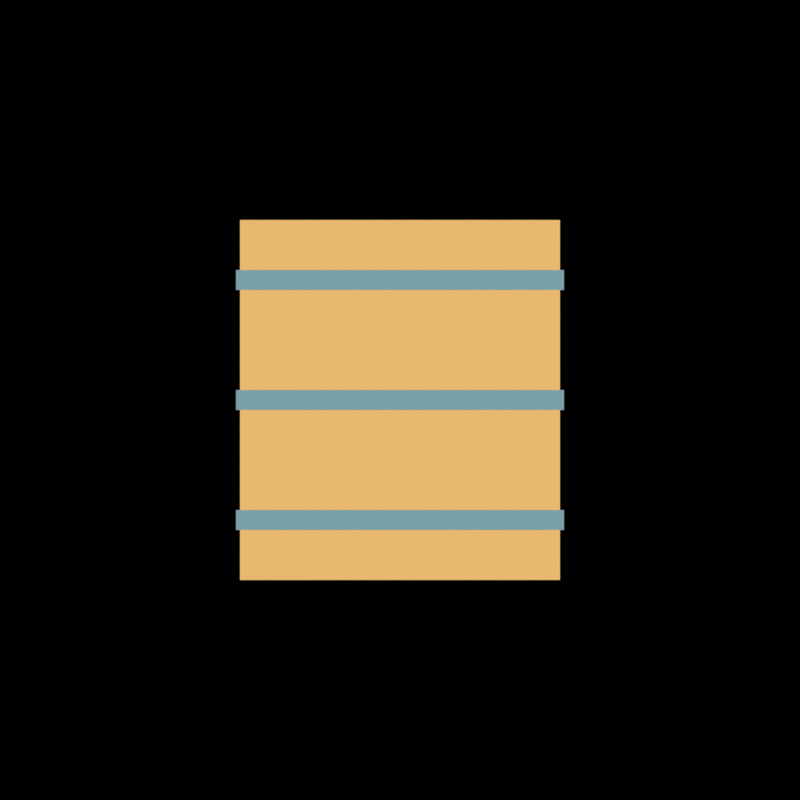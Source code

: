 # Source: tonneau_bois.blend  (saved by Blender 5.2.44; exported with 4.5.12 LTS)
import bpy
from mathutils import Matrix  # noqa: F401  (used for matrix-valued properties, if any)

bpy.ops.wm.read_factory_settings(use_empty=True)
scene = bpy.context.scene
scene.name = 'Scene'

# ---- materials (node trees are filled in below, after node groups)
mat_tonneau_bois = bpy.data.materials.new('tonneau_bois')
mat_tonneau_cercle = bpy.data.materials.new('tonneau_cercle')

# ---- material node trees
mat_tonneau_bois.use_nodes = True; mat_tonneau_bois.node_tree.nodes.clear()
_N = mat_tonneau_bois.node_tree.nodes; _L = mat_tonneau_bois.node_tree.links
n0 = _N.new('ShaderNodeOutputMaterial'); n0.name = 'Material Output'; n0.location = (0, 0)
n1 = _N.new('ShaderNodeBsdfPrincipled'); n1.name = 'Principled BSDF'; n1.location = (0, 0)
n1.inputs[0].default_value = (0.807, 0.4793, 0.162, 1.0)
n1.inputs[2].default_value = 0.8
n1.inputs[10].default_value = 0.005
n2 = _N.new('ShaderNodeShaderToRGB'); n2.name = 'Shader to RGB'; n2.location = (0, 0)
n3 = _N.new('ShaderNodeValToRGB'); n3.name = 'Color Ramp'; n3.location = (0, 0)
n3.color_ramp.interpolation = 'CONSTANT'
while len(n3.color_ramp.elements) > 1: n3.color_ramp.elements.remove(n3.color_ramp.elements[-1])
n3.color_ramp.elements[0].position = 0.0; n3.color_ramp.elements[0].color = (0.1441, 0.04231, 0.02315, 1.0)
_e = n3.color_ramp.elements.new(0.1); _e.color = (0.3231, 0.1022, 0.02315, 1.0)
_e = n3.color_ramp.elements.new(0.22); _e.color = (0.5271, 0.2159, 0.05127, 1.0)
_e = n3.color_ramp.elements.new(0.38); _e.color = (0.807, 0.4793, 0.162, 1.0)
n4 = _N.new('ShaderNodeEmission'); n4.name = 'Emission'; n4.location = (0, 0)
_L.new(n1.outputs[0], n2.inputs[0])
_L.new(n2.outputs[0], n3.inputs[0])
_L.new(n3.outputs[0], n4.inputs[0])
_L.new(n4.outputs[0], n0.inputs[0])
n0.is_active_output = True
mat_tonneau_cercle.use_nodes = True; mat_tonneau_cercle.node_tree.nodes.clear()
_N = mat_tonneau_cercle.node_tree.nodes; _L = mat_tonneau_cercle.node_tree.links
n0 = _N.new('ShaderNodeOutputMaterial'); n0.name = 'Material Output'; n0.location = (0, 0)
n1 = _N.new('ShaderNodeBsdfPrincipled'); n1.name = 'Principled BSDF'; n1.location = (0, 0)
n1.inputs[0].default_value = (0.1946, 0.3515, 0.3916, 1.0)
n1.inputs[10].default_value = 0.005
n2 = _N.new('ShaderNodeShaderToRGB'); n2.name = 'Shader to RGB'; n2.location = (0, 0)
n3 = _N.new('ShaderNodeValToRGB'); n3.name = 'Color Ramp'; n3.location = (0, 0)
n3.color_ramp.interpolation = 'CONSTANT'
while len(n3.color_ramp.elements) > 1: n3.color_ramp.elements.remove(n3.color_ramp.elements[-1])
n3.color_ramp.elements[0].position = 0.0; n3.color_ramp.elements[0].color = (0.01298, 0.02315, 0.05781, 1.0)
_e = n3.color_ramp.elements.new(0.1); _e.color = (0.02732, 0.06848, 0.1329, 1.0)
_e = n3.color_ramp.elements.new(0.22); _e.color = (0.06848, 0.162, 0.2462, 1.0)
_e = n3.color_ramp.elements.new(0.38); _e.color = (0.1946, 0.3515, 0.3916, 1.0)
n4 = _N.new('ShaderNodeEmission'); n4.name = 'Emission'; n4.location = (0, 0)
_L.new(n1.outputs[0], n2.inputs[0])
_L.new(n2.outputs[0], n3.inputs[0])
_L.new(n3.outputs[0], n4.inputs[0])
_L.new(n4.outputs[0], n0.inputs[0])
n0.is_active_output = True

# ---- cameras
cam_camera = bpy.data.cameras.new('Camera')
cam_camera.type = 'ORTHO'
cam_camera.ortho_scale = 2.0

# ---- lights
light_clef = bpy.data.lights.new('clef', 'SUN')
light_clef.color = (1.0, 0.93, 0.8)
light_clef.energy = 4.2
light_contre_jour = bpy.data.lights.new('contre_jour', 'SUN')
light_contre_jour.color = (0.6, 0.78, 1.0)
light_contre_jour.energy = 1.4

# ---- meshes
me_cylinder = bpy.data.meshes.new('Cylinder')
me_cylinder.from_pydata([(0.0, 0.4, -0.45), (0.0, 0.4, 0.45), (0.07804, 0.3923, -0.45), (0.07804, 0.3923, 0.45), (0.1531, 0.3696, -0.45), (0.1531, 0.3696, 0.45), (0.2222, 0.3326, -0.45), (0.2222, 0.3326, 0.45), (0.2828, 0.2828, -0.45), (0.2828, 0.2828, 0.45), (0.3326, 0.2222, -0.45), (0.3326, 0.2222, 0.45), (0.3696, 0.1531, -0.45), (0.3696, 0.1531, 0.45), (0.3923, 0.07804, -0.45), (0.3923, 0.07804, 0.45), (0.4, 0.0, -0.45), (0.4, 0.0, 0.45), (0.3923, -0.07804, -0.45), (0.3923, -0.07804, 0.45), (0.3696, -0.1531, -0.45), (0.3696, -0.1531, 0.45), (0.3326, -0.2222, -0.45), (0.3326, -0.2222, 0.45), (0.2828, -0.2828, -0.45), (0.2828, -0.2828, 0.45), (0.2222, -0.3326, -0.45), (0.2222, -0.3326, 0.45), (0.1531, -0.3696, -0.45), (0.1531, -0.3696, 0.45), (0.07804, -0.3923, -0.45), (0.07804, -0.3923, 0.45), (0.0, -0.4, -0.45), (0.0, -0.4, 0.45), (-0.07804, -0.3923, -0.45), (-0.07804, -0.3923, 0.45), (-0.1531, -0.3696, -0.45), (-0.1531, -0.3696, 0.45), (-0.2222, -0.3326, -0.45), (-0.2222, -0.3326, 0.45), (-0.2828, -0.2828, -0.45), (-0.2828, -0.2828, 0.45), (-0.3326, -0.2222, -0.45), (-0.3326, -0.2222, 0.45), (-0.3696, -0.1531, -0.45), (-0.3696, -0.1531, 0.45), (-0.3923, -0.07804, -0.45), (-0.3923, -0.07804, 0.45), (-0.4, 0.0, -0.45), (-0.4, 0.0, 0.45), (-0.3923, 0.07804, -0.45), (-0.3923, 0.07804, 0.45), (-0.3696, 0.1531, -0.45), (-0.3696, 0.1531, 0.45), (-0.3326, 0.2222, -0.45), (-0.3326, 0.2222, 0.45), (-0.2828, 0.2828, -0.45), (-0.2828, 0.2828, 0.45), (-0.2222, 0.3326, -0.45), (-0.2222, 0.3326, 0.45), (-0.1531, 0.3696, -0.45), (-0.1531, 0.3696, 0.45), (-0.07804, 0.3923, -0.45), (-0.07804, 0.3923, 0.45)], [], [(0, 1, 3, 2), (2, 3, 5, 4), (4, 5, 7, 6), (6, 7, 9, 8), (8, 9, 11, 10), (10, 11, 13, 12), (12, 13, 15, 14), (14, 15, 17, 16), (16, 17, 19, 18), (18, 19, 21, 20), (20, 21, 23, 22), (22, 23, 25, 24), (24, 25, 27, 26), (26, 27, 29, 28), (28, 29, 31, 30), (30, 31, 33, 32), (32, 33, 35, 34), (34, 35, 37, 36), (36, 37, 39, 38), (38, 39, 41, 40), (40, 41, 43, 42), (42, 43, 45, 44), (44, 45, 47, 46), (46, 47, 49, 48), (48, 49, 51, 50), (50, 51, 53, 52), (52, 53, 55, 54), (54, 55, 57, 56), (56, 57, 59, 58), (58, 59, 61, 60), (3, 1, 63, 61, 59, 57, 55, 53, 51, 49, 47, 45, 43, 41, 39, 37, 35, 33, 31, 29, 27, 25, 23, 21, 19, 17, 15, 13, 11, 9, 7, 5), (60, 61, 63, 62), (62, 63, 1, 0), (0, 2, 4, 6, 8, 10, 12, 14, 16, 18, 20, 22, 24, 26, 28, 30, 32, 34, 36, 38, 40, 42, 44, 46, 48, 50, 52, 54, 56, 58, 60, 62)])
_uv = me_cylinder.uv_layers.new(name='UVMap')
_uv.uv.foreach_set('vector', [1.0, 0.5, 1.0, 1.0, 0.9688, 1.0, 0.9688, 0.5, 0.9688, 0.5, 0.9688, 1.0, 0.9375, 1.0, 0.9375, 0.5, 0.9375, 0.5, 0.9375, 1.0, 0.9062, 1.0, 0.9062, 0.5, 0.9062, 0.5, 0.9062, 1.0, 0.875, 1.0, 0.875, 0.5, 0.875, 0.5, 0.875, 1.0, 0.8438, 1.0, 0.8438, 0.5, 0.8438, 0.5, 0.8438, 1.0, 0.8125, 1.0, 0.8125, 0.5, 0.8125, 0.5, 0.8125, 1.0, 0.7812, 1.0, 0.7812, 0.5, 0.7812, 0.5, 0.7812, 1.0, 0.75, 1.0, 0.75, 0.5, 0.75, 0.5, 0.75, 1.0, 0.7188, 1.0, 0.7188, 0.5, 0.7188, 0.5, 0.7188, 1.0, 0.6875, 1.0, 0.6875, 0.5, 0.6875, 0.5, 0.6875, 1.0, 0.6562, 1.0, 0.6562, 0.5, 0.6562, 0.5, 0.6562, 1.0, 0.625, 1.0, 0.625, 0.5, 0.625, 0.5, 0.625, 1.0, 0.5938, 1.0, 0.5938, 0.5, 0.5938, 0.5, 0.5938, 1.0, 0.5625, 1.0, 0.5625, 0.5, 0.5625, 0.5, 0.5625, 1.0, 0.5312, 1.0, 0.5312, 0.5, 0.5312, 0.5, 0.5312, 1.0, 0.5, 1.0, 0.5, 0.5, 0.5, 0.5, 0.5, 1.0, 0.4688, 1.0, 0.4688, 0.5, 0.4688, 0.5, 0.4688, 1.0, 0.4375, 1.0, 0.4375, 0.5, 0.4375, 0.5, 0.4375, 1.0, 0.4062, 1.0, 0.4062, 0.5, 0.4062, 0.5, 0.4062, 1.0, 0.375, 1.0, 0.375, 0.5, 0.375, 0.5, 0.375, 1.0, 0.3438, 1.0, 0.3438, 0.5, 0.3438, 0.5, 0.3438, 1.0, 0.3125, 1.0, 0.3125, 0.5, 0.3125, 0.5, 0.3125, 1.0, 0.2812, 1.0, 0.2812, 0.5, 0.2812, 0.5, 0.2812, 1.0, 0.25, 1.0, 0.25, 0.5, 0.25, 0.5, 0.25, 1.0, 0.2188, 1.0, 0.2188, 0.5, 0.2188, 0.5, 0.2188, 1.0, 0.1875, 1.0, 0.1875, 0.5, 0.1875, 0.5, 0.1875, 1.0, 0.1562, 1.0, 0.1562, 0.5, 0.1562, 0.5, 0.1562, 1.0, 0.125, 1.0, 0.125, 0.5, 0.125, 0.5, 0.125, 1.0, 0.09375, 1.0, 0.09375, 0.5, 0.09375, 0.5, 0.09375, 1.0, 0.0625, 1.0, 0.0625, 0.5, 0.2968, 0.4854, 0.25, 0.49, 0.2032, 0.4854, 0.1582, 0.4717, 0.1167, 0.4496, 0.08029, 0.4197, 0.05045, 0.3833, 0.02827, 0.3418, 0.01461, 0.2968, 0.01, 0.25, 0.01461, 0.2032, 0.02827, 0.1582, 0.05045, 0.1167, 0.08029, 0.08029, 0.1167, 0.05045, 0.1582, 0.02827, 0.2032, 0.01461, 0.25, 0.01, 0.2968, 0.01461, 0.3418, 0.02827, 0.3833, 0.05045, 0.4197, 0.08029, 0.4496, 0.1167, 0.4717, 0.1582, 0.4854, 0.2032, 0.49, 0.25, 0.4854, 0.2968, 0.4717, 0.3418, 0.4496, 0.3833, 0.4197, 0.4197, 0.3833, 0.4496, 0.3418, 0.4717, 0.0625, 0.5, 0.0625, 1.0, 0.03125, 1.0, 0.03125, 0.5, 0.03125, 0.5, 0.03125, 1.0, 0.0, 1.0, 0.0, 0.5, 0.75, 0.49, 0.7968, 0.4854, 0.8418, 0.4717, 0.8833, 0.4496, 0.9197, 0.4197, 0.9496, 0.3833, 0.9717, 0.3418, 0.9854, 0.2968, 0.99, 0.25, 0.9854, 0.2032, 0.9717, 0.1582, 0.9496, 0.1167, 0.9197, 0.08029, 0.8833, 0.05045, 0.8418, 0.02827, 0.7968, 0.01461, 0.75, 0.01, 0.7032, 0.01461, 0.6582, 0.02827, 0.6167, 0.05045, 0.5803, 0.08029, 0.5504, 0.1167, 0.5283, 0.1582, 0.5146, 0.2032, 0.51, 0.25, 0.5146, 0.2968, 0.5283, 0.3418, 0.5504, 0.3833, 0.5803, 0.4197, 0.6167, 0.4496, 0.6582, 0.4717, 0.7032, 0.4854])
me_cylinder.materials.append(mat_tonneau_bois)
me_cylinder.update()
me_cylinder_001 = bpy.data.meshes.new('Cylinder.001')
me_cylinder_001.from_pydata([(0.0, 0.41, -0.025), (0.0, 0.41, 0.025), (0.07999, 0.4021, -0.025), (0.07999, 0.4021, 0.025), (0.1569, 0.3788, -0.025), (0.1569, 0.3788, 0.025), (0.2278, 0.3409, -0.025), (0.2278, 0.3409, 0.025), (0.2899, 0.2899, -0.025), (0.2899, 0.2899, 0.025), (0.3409, 0.2278, -0.025), (0.3409, 0.2278, 0.025), (0.3788, 0.1569, -0.025), (0.3788, 0.1569, 0.025), (0.4021, 0.07999, -0.025), (0.4021, 0.07999, 0.025), (0.41, 0.0, -0.025), (0.41, 0.0, 0.025), (0.4021, -0.07999, -0.025), (0.4021, -0.07999, 0.025), (0.3788, -0.1569, -0.025), (0.3788, -0.1569, 0.025), (0.3409, -0.2278, -0.025), (0.3409, -0.2278, 0.025), (0.2899, -0.2899, -0.025), (0.2899, -0.2899, 0.025), (0.2278, -0.3409, -0.025), (0.2278, -0.3409, 0.025), (0.1569, -0.3788, -0.025), (0.1569, -0.3788, 0.025), (0.07999, -0.4021, -0.025), (0.07999, -0.4021, 0.025), (0.0, -0.41, -0.025), (0.0, -0.41, 0.025), (-0.07999, -0.4021, -0.025), (-0.07999, -0.4021, 0.025), (-0.1569, -0.3788, -0.025), (-0.1569, -0.3788, 0.025), (-0.2278, -0.3409, -0.025), (-0.2278, -0.3409, 0.025), (-0.2899, -0.2899, -0.025), (-0.2899, -0.2899, 0.025), (-0.3409, -0.2278, -0.025), (-0.3409, -0.2278, 0.025), (-0.3788, -0.1569, -0.025), (-0.3788, -0.1569, 0.025), (-0.4021, -0.07999, -0.025), (-0.4021, -0.07999, 0.025), (-0.41, 0.0, -0.025), (-0.41, 0.0, 0.025), (-0.4021, 0.07999, -0.025), (-0.4021, 0.07999, 0.025), (-0.3788, 0.1569, -0.025), (-0.3788, 0.1569, 0.025), (-0.3409, 0.2278, -0.025), (-0.3409, 0.2278, 0.025), (-0.2899, 0.2899, -0.025), (-0.2899, 0.2899, 0.025), (-0.2278, 0.3409, -0.025), (-0.2278, 0.3409, 0.025), (-0.1569, 0.3788, -0.025), (-0.1569, 0.3788, 0.025), (-0.07999, 0.4021, -0.025), (-0.07999, 0.4021, 0.025)], [], [(0, 1, 3, 2), (2, 3, 5, 4), (4, 5, 7, 6), (6, 7, 9, 8), (8, 9, 11, 10), (10, 11, 13, 12), (12, 13, 15, 14), (14, 15, 17, 16), (16, 17, 19, 18), (18, 19, 21, 20), (20, 21, 23, 22), (22, 23, 25, 24), (24, 25, 27, 26), (26, 27, 29, 28), (28, 29, 31, 30), (30, 31, 33, 32), (32, 33, 35, 34), (34, 35, 37, 36), (36, 37, 39, 38), (38, 39, 41, 40), (40, 41, 43, 42), (42, 43, 45, 44), (44, 45, 47, 46), (46, 47, 49, 48), (48, 49, 51, 50), (50, 51, 53, 52), (52, 53, 55, 54), (54, 55, 57, 56), (56, 57, 59, 58), (58, 59, 61, 60), (3, 1, 63, 61, 59, 57, 55, 53, 51, 49, 47, 45, 43, 41, 39, 37, 35, 33, 31, 29, 27, 25, 23, 21, 19, 17, 15, 13, 11, 9, 7, 5), (60, 61, 63, 62), (62, 63, 1, 0), (0, 2, 4, 6, 8, 10, 12, 14, 16, 18, 20, 22, 24, 26, 28, 30, 32, 34, 36, 38, 40, 42, 44, 46, 48, 50, 52, 54, 56, 58, 60, 62)])
_uv = me_cylinder_001.uv_layers.new(name='UVMap')
_uv.uv.foreach_set('vector', [1.0, 0.5, 1.0, 1.0, 0.9688, 1.0, 0.9688, 0.5, 0.9688, 0.5, 0.9688, 1.0, 0.9375, 1.0, 0.9375, 0.5, 0.9375, 0.5, 0.9375, 1.0, 0.9062, 1.0, 0.9062, 0.5, 0.9062, 0.5, 0.9062, 1.0, 0.875, 1.0, 0.875, 0.5, 0.875, 0.5, 0.875, 1.0, 0.8438, 1.0, 0.8438, 0.5, 0.8438, 0.5, 0.8438, 1.0, 0.8125, 1.0, 0.8125, 0.5, 0.8125, 0.5, 0.8125, 1.0, 0.7812, 1.0, 0.7812, 0.5, 0.7812, 0.5, 0.7812, 1.0, 0.75, 1.0, 0.75, 0.5, 0.75, 0.5, 0.75, 1.0, 0.7188, 1.0, 0.7188, 0.5, 0.7188, 0.5, 0.7188, 1.0, 0.6875, 1.0, 0.6875, 0.5, 0.6875, 0.5, 0.6875, 1.0, 0.6562, 1.0, 0.6562, 0.5, 0.6562, 0.5, 0.6562, 1.0, 0.625, 1.0, 0.625, 0.5, 0.625, 0.5, 0.625, 1.0, 0.5938, 1.0, 0.5938, 0.5, 0.5938, 0.5, 0.5938, 1.0, 0.5625, 1.0, 0.5625, 0.5, 0.5625, 0.5, 0.5625, 1.0, 0.5312, 1.0, 0.5312, 0.5, 0.5312, 0.5, 0.5312, 1.0, 0.5, 1.0, 0.5, 0.5, 0.5, 0.5, 0.5, 1.0, 0.4688, 1.0, 0.4688, 0.5, 0.4688, 0.5, 0.4688, 1.0, 0.4375, 1.0, 0.4375, 0.5, 0.4375, 0.5, 0.4375, 1.0, 0.4062, 1.0, 0.4062, 0.5, 0.4062, 0.5, 0.4062, 1.0, 0.375, 1.0, 0.375, 0.5, 0.375, 0.5, 0.375, 1.0, 0.3438, 1.0, 0.3438, 0.5, 0.3438, 0.5, 0.3438, 1.0, 0.3125, 1.0, 0.3125, 0.5, 0.3125, 0.5, 0.3125, 1.0, 0.2812, 1.0, 0.2812, 0.5, 0.2812, 0.5, 0.2812, 1.0, 0.25, 1.0, 0.25, 0.5, 0.25, 0.5, 0.25, 1.0, 0.2188, 1.0, 0.2188, 0.5, 0.2188, 0.5, 0.2188, 1.0, 0.1875, 1.0, 0.1875, 0.5, 0.1875, 0.5, 0.1875, 1.0, 0.1562, 1.0, 0.1562, 0.5, 0.1562, 0.5, 0.1562, 1.0, 0.125, 1.0, 0.125, 0.5, 0.125, 0.5, 0.125, 1.0, 0.09375, 1.0, 0.09375, 0.5, 0.09375, 0.5, 0.09375, 1.0, 0.0625, 1.0, 0.0625, 0.5, 0.2968, 0.4854, 0.25, 0.49, 0.2032, 0.4854, 0.1582, 0.4717, 0.1167, 0.4496, 0.08029, 0.4197, 0.05045, 0.3833, 0.02827, 0.3418, 0.01461, 0.2968, 0.01, 0.25, 0.01461, 0.2032, 0.02827, 0.1582, 0.05045, 0.1167, 0.08029, 0.08029, 0.1167, 0.05045, 0.1582, 0.02827, 0.2032, 0.01461, 0.25, 0.01, 0.2968, 0.01461, 0.3418, 0.02827, 0.3833, 0.05045, 0.4197, 0.08029, 0.4496, 0.1167, 0.4717, 0.1582, 0.4854, 0.2032, 0.49, 0.25, 0.4854, 0.2968, 0.4717, 0.3418, 0.4496, 0.3833, 0.4197, 0.4197, 0.3833, 0.4496, 0.3418, 0.4717, 0.0625, 0.5, 0.0625, 1.0, 0.03125, 1.0, 0.03125, 0.5, 0.03125, 0.5, 0.03125, 1.0, 0.0, 1.0, 0.0, 0.5, 0.75, 0.49, 0.7968, 0.4854, 0.8418, 0.4717, 0.8833, 0.4496, 0.9197, 0.4197, 0.9496, 0.3833, 0.9717, 0.3418, 0.9854, 0.2968, 0.99, 0.25, 0.9854, 0.2032, 0.9717, 0.1582, 0.9496, 0.1167, 0.9197, 0.08029, 0.8833, 0.05045, 0.8418, 0.02827, 0.7968, 0.01461, 0.75, 0.01, 0.7032, 0.01461, 0.6582, 0.02827, 0.6167, 0.05045, 0.5803, 0.08029, 0.5504, 0.1167, 0.5283, 0.1582, 0.5146, 0.2032, 0.51, 0.25, 0.5146, 0.2968, 0.5283, 0.3418, 0.5504, 0.3833, 0.5803, 0.4197, 0.6167, 0.4496, 0.6582, 0.4717, 0.7032, 0.4854])
me_cylinder_001.materials.append(mat_tonneau_cercle)
me_cylinder_001.update()
me_cylinder_002 = bpy.data.meshes.new('Cylinder.002')
me_cylinder_002.from_pydata([(0.0, 0.41, -0.025), (0.0, 0.41, 0.025), (0.07999, 0.4021, -0.025), (0.07999, 0.4021, 0.025), (0.1569, 0.3788, -0.025), (0.1569, 0.3788, 0.025), (0.2278, 0.3409, -0.025), (0.2278, 0.3409, 0.025), (0.2899, 0.2899, -0.025), (0.2899, 0.2899, 0.025), (0.3409, 0.2278, -0.025), (0.3409, 0.2278, 0.025), (0.3788, 0.1569, -0.025), (0.3788, 0.1569, 0.025), (0.4021, 0.07999, -0.025), (0.4021, 0.07999, 0.025), (0.41, 0.0, -0.025), (0.41, 0.0, 0.025), (0.4021, -0.07999, -0.025), (0.4021, -0.07999, 0.025), (0.3788, -0.1569, -0.025), (0.3788, -0.1569, 0.025), (0.3409, -0.2278, -0.025), (0.3409, -0.2278, 0.025), (0.2899, -0.2899, -0.025), (0.2899, -0.2899, 0.025), (0.2278, -0.3409, -0.025), (0.2278, -0.3409, 0.025), (0.1569, -0.3788, -0.025), (0.1569, -0.3788, 0.025), (0.07999, -0.4021, -0.025), (0.07999, -0.4021, 0.025), (0.0, -0.41, -0.025), (0.0, -0.41, 0.025), (-0.07999, -0.4021, -0.025), (-0.07999, -0.4021, 0.025), (-0.1569, -0.3788, -0.025), (-0.1569, -0.3788, 0.025), (-0.2278, -0.3409, -0.025), (-0.2278, -0.3409, 0.025), (-0.2899, -0.2899, -0.025), (-0.2899, -0.2899, 0.025), (-0.3409, -0.2278, -0.025), (-0.3409, -0.2278, 0.025), (-0.3788, -0.1569, -0.025), (-0.3788, -0.1569, 0.025), (-0.4021, -0.07999, -0.025), (-0.4021, -0.07999, 0.025), (-0.41, 0.0, -0.025), (-0.41, 0.0, 0.025), (-0.4021, 0.07999, -0.025), (-0.4021, 0.07999, 0.025), (-0.3788, 0.1569, -0.025), (-0.3788, 0.1569, 0.025), (-0.3409, 0.2278, -0.025), (-0.3409, 0.2278, 0.025), (-0.2899, 0.2899, -0.025), (-0.2899, 0.2899, 0.025), (-0.2278, 0.3409, -0.025), (-0.2278, 0.3409, 0.025), (-0.1569, 0.3788, -0.025), (-0.1569, 0.3788, 0.025), (-0.07999, 0.4021, -0.025), (-0.07999, 0.4021, 0.025)], [], [(0, 1, 3, 2), (2, 3, 5, 4), (4, 5, 7, 6), (6, 7, 9, 8), (8, 9, 11, 10), (10, 11, 13, 12), (12, 13, 15, 14), (14, 15, 17, 16), (16, 17, 19, 18), (18, 19, 21, 20), (20, 21, 23, 22), (22, 23, 25, 24), (24, 25, 27, 26), (26, 27, 29, 28), (28, 29, 31, 30), (30, 31, 33, 32), (32, 33, 35, 34), (34, 35, 37, 36), (36, 37, 39, 38), (38, 39, 41, 40), (40, 41, 43, 42), (42, 43, 45, 44), (44, 45, 47, 46), (46, 47, 49, 48), (48, 49, 51, 50), (50, 51, 53, 52), (52, 53, 55, 54), (54, 55, 57, 56), (56, 57, 59, 58), (58, 59, 61, 60), (3, 1, 63, 61, 59, 57, 55, 53, 51, 49, 47, 45, 43, 41, 39, 37, 35, 33, 31, 29, 27, 25, 23, 21, 19, 17, 15, 13, 11, 9, 7, 5), (60, 61, 63, 62), (62, 63, 1, 0), (0, 2, 4, 6, 8, 10, 12, 14, 16, 18, 20, 22, 24, 26, 28, 30, 32, 34, 36, 38, 40, 42, 44, 46, 48, 50, 52, 54, 56, 58, 60, 62)])
_uv = me_cylinder_002.uv_layers.new(name='UVMap')
_uv.uv.foreach_set('vector', [1.0, 0.5, 1.0, 1.0, 0.9688, 1.0, 0.9688, 0.5, 0.9688, 0.5, 0.9688, 1.0, 0.9375, 1.0, 0.9375, 0.5, 0.9375, 0.5, 0.9375, 1.0, 0.9062, 1.0, 0.9062, 0.5, 0.9062, 0.5, 0.9062, 1.0, 0.875, 1.0, 0.875, 0.5, 0.875, 0.5, 0.875, 1.0, 0.8438, 1.0, 0.8438, 0.5, 0.8438, 0.5, 0.8438, 1.0, 0.8125, 1.0, 0.8125, 0.5, 0.8125, 0.5, 0.8125, 1.0, 0.7812, 1.0, 0.7812, 0.5, 0.7812, 0.5, 0.7812, 1.0, 0.75, 1.0, 0.75, 0.5, 0.75, 0.5, 0.75, 1.0, 0.7188, 1.0, 0.7188, 0.5, 0.7188, 0.5, 0.7188, 1.0, 0.6875, 1.0, 0.6875, 0.5, 0.6875, 0.5, 0.6875, 1.0, 0.6562, 1.0, 0.6562, 0.5, 0.6562, 0.5, 0.6562, 1.0, 0.625, 1.0, 0.625, 0.5, 0.625, 0.5, 0.625, 1.0, 0.5938, 1.0, 0.5938, 0.5, 0.5938, 0.5, 0.5938, 1.0, 0.5625, 1.0, 0.5625, 0.5, 0.5625, 0.5, 0.5625, 1.0, 0.5312, 1.0, 0.5312, 0.5, 0.5312, 0.5, 0.5312, 1.0, 0.5, 1.0, 0.5, 0.5, 0.5, 0.5, 0.5, 1.0, 0.4688, 1.0, 0.4688, 0.5, 0.4688, 0.5, 0.4688, 1.0, 0.4375, 1.0, 0.4375, 0.5, 0.4375, 0.5, 0.4375, 1.0, 0.4062, 1.0, 0.4062, 0.5, 0.4062, 0.5, 0.4062, 1.0, 0.375, 1.0, 0.375, 0.5, 0.375, 0.5, 0.375, 1.0, 0.3438, 1.0, 0.3438, 0.5, 0.3438, 0.5, 0.3438, 1.0, 0.3125, 1.0, 0.3125, 0.5, 0.3125, 0.5, 0.3125, 1.0, 0.2812, 1.0, 0.2812, 0.5, 0.2812, 0.5, 0.2812, 1.0, 0.25, 1.0, 0.25, 0.5, 0.25, 0.5, 0.25, 1.0, 0.2188, 1.0, 0.2188, 0.5, 0.2188, 0.5, 0.2188, 1.0, 0.1875, 1.0, 0.1875, 0.5, 0.1875, 0.5, 0.1875, 1.0, 0.1562, 1.0, 0.1562, 0.5, 0.1562, 0.5, 0.1562, 1.0, 0.125, 1.0, 0.125, 0.5, 0.125, 0.5, 0.125, 1.0, 0.09375, 1.0, 0.09375, 0.5, 0.09375, 0.5, 0.09375, 1.0, 0.0625, 1.0, 0.0625, 0.5, 0.2968, 0.4854, 0.25, 0.49, 0.2032, 0.4854, 0.1582, 0.4717, 0.1167, 0.4496, 0.08029, 0.4197, 0.05045, 0.3833, 0.02827, 0.3418, 0.01461, 0.2968, 0.01, 0.25, 0.01461, 0.2032, 0.02827, 0.1582, 0.05045, 0.1167, 0.08029, 0.08029, 0.1167, 0.05045, 0.1582, 0.02827, 0.2032, 0.01461, 0.25, 0.01, 0.2968, 0.01461, 0.3418, 0.02827, 0.3833, 0.05045, 0.4197, 0.08029, 0.4496, 0.1167, 0.4717, 0.1582, 0.4854, 0.2032, 0.49, 0.25, 0.4854, 0.2968, 0.4717, 0.3418, 0.4496, 0.3833, 0.4197, 0.4197, 0.3833, 0.4496, 0.3418, 0.4717, 0.0625, 0.5, 0.0625, 1.0, 0.03125, 1.0, 0.03125, 0.5, 0.03125, 0.5, 0.03125, 1.0, 0.0, 1.0, 0.0, 0.5, 0.75, 0.49, 0.7968, 0.4854, 0.8418, 0.4717, 0.8833, 0.4496, 0.9197, 0.4197, 0.9496, 0.3833, 0.9717, 0.3418, 0.9854, 0.2968, 0.99, 0.25, 0.9854, 0.2032, 0.9717, 0.1582, 0.9496, 0.1167, 0.9197, 0.08029, 0.8833, 0.05045, 0.8418, 0.02827, 0.7968, 0.01461, 0.75, 0.01, 0.7032, 0.01461, 0.6582, 0.02827, 0.6167, 0.05045, 0.5803, 0.08029, 0.5504, 0.1167, 0.5283, 0.1582, 0.5146, 0.2032, 0.51, 0.25, 0.5146, 0.2968, 0.5283, 0.3418, 0.5504, 0.3833, 0.5803, 0.4197, 0.6167, 0.4496, 0.6582, 0.4717, 0.7032, 0.4854])
me_cylinder_002.materials.append(mat_tonneau_cercle)
me_cylinder_002.update()
me_cylinder_003 = bpy.data.meshes.new('Cylinder.003')
me_cylinder_003.from_pydata([(0.0, 0.41, -0.025), (0.0, 0.41, 0.025), (0.07999, 0.4021, -0.025), (0.07999, 0.4021, 0.025), (0.1569, 0.3788, -0.025), (0.1569, 0.3788, 0.025), (0.2278, 0.3409, -0.025), (0.2278, 0.3409, 0.025), (0.2899, 0.2899, -0.025), (0.2899, 0.2899, 0.025), (0.3409, 0.2278, -0.025), (0.3409, 0.2278, 0.025), (0.3788, 0.1569, -0.025), (0.3788, 0.1569, 0.025), (0.4021, 0.07999, -0.025), (0.4021, 0.07999, 0.025), (0.41, 0.0, -0.025), (0.41, 0.0, 0.025), (0.4021, -0.07999, -0.025), (0.4021, -0.07999, 0.025), (0.3788, -0.1569, -0.025), (0.3788, -0.1569, 0.025), (0.3409, -0.2278, -0.025), (0.3409, -0.2278, 0.025), (0.2899, -0.2899, -0.025), (0.2899, -0.2899, 0.025), (0.2278, -0.3409, -0.025), (0.2278, -0.3409, 0.025), (0.1569, -0.3788, -0.025), (0.1569, -0.3788, 0.025), (0.07999, -0.4021, -0.025), (0.07999, -0.4021, 0.025), (0.0, -0.41, -0.025), (0.0, -0.41, 0.025), (-0.07999, -0.4021, -0.025), (-0.07999, -0.4021, 0.025), (-0.1569, -0.3788, -0.025), (-0.1569, -0.3788, 0.025), (-0.2278, -0.3409, -0.025), (-0.2278, -0.3409, 0.025), (-0.2899, -0.2899, -0.025), (-0.2899, -0.2899, 0.025), (-0.3409, -0.2278, -0.025), (-0.3409, -0.2278, 0.025), (-0.3788, -0.1569, -0.025), (-0.3788, -0.1569, 0.025), (-0.4021, -0.07999, -0.025), (-0.4021, -0.07999, 0.025), (-0.41, 0.0, -0.025), (-0.41, 0.0, 0.025), (-0.4021, 0.07999, -0.025), (-0.4021, 0.07999, 0.025), (-0.3788, 0.1569, -0.025), (-0.3788, 0.1569, 0.025), (-0.3409, 0.2278, -0.025), (-0.3409, 0.2278, 0.025), (-0.2899, 0.2899, -0.025), (-0.2899, 0.2899, 0.025), (-0.2278, 0.3409, -0.025), (-0.2278, 0.3409, 0.025), (-0.1569, 0.3788, -0.025), (-0.1569, 0.3788, 0.025), (-0.07999, 0.4021, -0.025), (-0.07999, 0.4021, 0.025)], [], [(0, 1, 3, 2), (2, 3, 5, 4), (4, 5, 7, 6), (6, 7, 9, 8), (8, 9, 11, 10), (10, 11, 13, 12), (12, 13, 15, 14), (14, 15, 17, 16), (16, 17, 19, 18), (18, 19, 21, 20), (20, 21, 23, 22), (22, 23, 25, 24), (24, 25, 27, 26), (26, 27, 29, 28), (28, 29, 31, 30), (30, 31, 33, 32), (32, 33, 35, 34), (34, 35, 37, 36), (36, 37, 39, 38), (38, 39, 41, 40), (40, 41, 43, 42), (42, 43, 45, 44), (44, 45, 47, 46), (46, 47, 49, 48), (48, 49, 51, 50), (50, 51, 53, 52), (52, 53, 55, 54), (54, 55, 57, 56), (56, 57, 59, 58), (58, 59, 61, 60), (3, 1, 63, 61, 59, 57, 55, 53, 51, 49, 47, 45, 43, 41, 39, 37, 35, 33, 31, 29, 27, 25, 23, 21, 19, 17, 15, 13, 11, 9, 7, 5), (60, 61, 63, 62), (62, 63, 1, 0), (0, 2, 4, 6, 8, 10, 12, 14, 16, 18, 20, 22, 24, 26, 28, 30, 32, 34, 36, 38, 40, 42, 44, 46, 48, 50, 52, 54, 56, 58, 60, 62)])
_uv = me_cylinder_003.uv_layers.new(name='UVMap')
_uv.uv.foreach_set('vector', [1.0, 0.5, 1.0, 1.0, 0.9688, 1.0, 0.9688, 0.5, 0.9688, 0.5, 0.9688, 1.0, 0.9375, 1.0, 0.9375, 0.5, 0.9375, 0.5, 0.9375, 1.0, 0.9062, 1.0, 0.9062, 0.5, 0.9062, 0.5, 0.9062, 1.0, 0.875, 1.0, 0.875, 0.5, 0.875, 0.5, 0.875, 1.0, 0.8438, 1.0, 0.8438, 0.5, 0.8438, 0.5, 0.8438, 1.0, 0.8125, 1.0, 0.8125, 0.5, 0.8125, 0.5, 0.8125, 1.0, 0.7812, 1.0, 0.7812, 0.5, 0.7812, 0.5, 0.7812, 1.0, 0.75, 1.0, 0.75, 0.5, 0.75, 0.5, 0.75, 1.0, 0.7188, 1.0, 0.7188, 0.5, 0.7188, 0.5, 0.7188, 1.0, 0.6875, 1.0, 0.6875, 0.5, 0.6875, 0.5, 0.6875, 1.0, 0.6562, 1.0, 0.6562, 0.5, 0.6562, 0.5, 0.6562, 1.0, 0.625, 1.0, 0.625, 0.5, 0.625, 0.5, 0.625, 1.0, 0.5938, 1.0, 0.5938, 0.5, 0.5938, 0.5, 0.5938, 1.0, 0.5625, 1.0, 0.5625, 0.5, 0.5625, 0.5, 0.5625, 1.0, 0.5312, 1.0, 0.5312, 0.5, 0.5312, 0.5, 0.5312, 1.0, 0.5, 1.0, 0.5, 0.5, 0.5, 0.5, 0.5, 1.0, 0.4688, 1.0, 0.4688, 0.5, 0.4688, 0.5, 0.4688, 1.0, 0.4375, 1.0, 0.4375, 0.5, 0.4375, 0.5, 0.4375, 1.0, 0.4062, 1.0, 0.4062, 0.5, 0.4062, 0.5, 0.4062, 1.0, 0.375, 1.0, 0.375, 0.5, 0.375, 0.5, 0.375, 1.0, 0.3438, 1.0, 0.3438, 0.5, 0.3438, 0.5, 0.3438, 1.0, 0.3125, 1.0, 0.3125, 0.5, 0.3125, 0.5, 0.3125, 1.0, 0.2812, 1.0, 0.2812, 0.5, 0.2812, 0.5, 0.2812, 1.0, 0.25, 1.0, 0.25, 0.5, 0.25, 0.5, 0.25, 1.0, 0.2188, 1.0, 0.2188, 0.5, 0.2188, 0.5, 0.2188, 1.0, 0.1875, 1.0, 0.1875, 0.5, 0.1875, 0.5, 0.1875, 1.0, 0.1562, 1.0, 0.1562, 0.5, 0.1562, 0.5, 0.1562, 1.0, 0.125, 1.0, 0.125, 0.5, 0.125, 0.5, 0.125, 1.0, 0.09375, 1.0, 0.09375, 0.5, 0.09375, 0.5, 0.09375, 1.0, 0.0625, 1.0, 0.0625, 0.5, 0.2968, 0.4854, 0.25, 0.49, 0.2032, 0.4854, 0.1582, 0.4717, 0.1167, 0.4496, 0.08029, 0.4197, 0.05045, 0.3833, 0.02827, 0.3418, 0.01461, 0.2968, 0.01, 0.25, 0.01461, 0.2032, 0.02827, 0.1582, 0.05045, 0.1167, 0.08029, 0.08029, 0.1167, 0.05045, 0.1582, 0.02827, 0.2032, 0.01461, 0.25, 0.01, 0.2968, 0.01461, 0.3418, 0.02827, 0.3833, 0.05045, 0.4197, 0.08029, 0.4496, 0.1167, 0.4717, 0.1582, 0.4854, 0.2032, 0.49, 0.25, 0.4854, 0.2968, 0.4717, 0.3418, 0.4496, 0.3833, 0.4197, 0.4197, 0.3833, 0.4496, 0.3418, 0.4717, 0.0625, 0.5, 0.0625, 1.0, 0.03125, 1.0, 0.03125, 0.5, 0.03125, 0.5, 0.03125, 1.0, 0.0, 1.0, 0.0, 0.5, 0.75, 0.49, 0.7968, 0.4854, 0.8418, 0.4717, 0.8833, 0.4496, 0.9197, 0.4197, 0.9496, 0.3833, 0.9717, 0.3418, 0.9854, 0.2968, 0.99, 0.25, 0.9854, 0.2032, 0.9717, 0.1582, 0.9496, 0.1167, 0.9197, 0.08029, 0.8833, 0.05045, 0.8418, 0.02827, 0.7968, 0.01461, 0.75, 0.01, 0.7032, 0.01461, 0.6582, 0.02827, 0.6167, 0.05045, 0.5803, 0.08029, 0.5504, 0.1167, 0.5283, 0.1582, 0.5146, 0.2032, 0.51, 0.25, 0.5146, 0.2968, 0.5283, 0.3418, 0.5504, 0.3833, 0.5803, 0.4197, 0.6167, 0.4496, 0.6582, 0.4717, 0.7032, 0.4854])
me_cylinder_003.materials.append(mat_tonneau_cercle)
me_cylinder_003.update()

# ---- objects
ob_fut = bpy.data.objects.new('fut', me_cylinder)
ob_cercle_1 = bpy.data.objects.new('cercle_1', me_cylinder_001)
ob_cercle_2 = bpy.data.objects.new('cercle_2', me_cylinder_002)
ob_cercle_3 = bpy.data.objects.new('cercle_3', me_cylinder_003)
ob_clef = bpy.data.objects.new('clef', light_clef)
ob_contre_jour = bpy.data.objects.new('contre_jour', light_contre_jour)
ob_camera = bpy.data.objects.new('Camera', cam_camera)

# ---- transforms, parenting, visibility, modifiers, constraints
ob_fut.location = (0.0, 0.0, 0.0)
ob_cercle_1.location = (0.0, 0.0, -0.3)
ob_cercle_2.location = (0.0, 0.0, 0.0)
ob_cercle_3.location = (0.0, 0.0, 0.3)
ob_clef.location = (0.0, 0.0, 0.0)
ob_clef.rotation_mode = 'QUATERNION'
ob_clef.rotation_quaternion = (0.9239, 0.3061, -0.2296, 0.0)
ob_contre_jour.location = (0.0, 0.0, 0.0)
ob_contre_jour.rotation_mode = 'QUATERNION'
ob_contre_jour.rotation_quaternion = (0.6207, -0.5544, 0.5544, 0.0)
ob_camera.location = (0.0, -10.0, 0.0)
ob_camera.rotation_mode = 'QUATERNION'
ob_camera.rotation_quaternion = (0.7071, 0.7071, -0.0, 0.0)

# ---- collection membership
scene.collection.objects.link(ob_fut)
scene.collection.objects.link(ob_cercle_1)
scene.collection.objects.link(ob_cercle_2)
scene.collection.objects.link(ob_cercle_3)
scene.collection.objects.link(ob_clef)
scene.collection.objects.link(ob_contre_jour)
scene.collection.objects.link(ob_camera)

# ---- scene / render settings (as saved in the file)
scene.camera = ob_camera
scene.frame_start = 1; scene.frame_end = 250; scene.frame_set(1)
scene.render.engine = 'BLENDER_EEVEE_NEXT'
scene.render.resolution_x = 512
scene.render.resolution_y = 512
scene.render.film_transparent = True
scene.render.bake_bias = 0.0
scene.render.bake_samples = 0
scene.render.compositor_device = 'GPU'
scene.eevee.taa_render_samples = 48
scene.eevee.use_volume_custom_range = False
scene.eevee.fast_gi_thickness_near = 0.1
scene.eevee.fast_gi_thickness_far = 0.0
scene.eevee.ray_tracing_options.screen_trace_thickness = 0.1
scene.view_settings.view_transform = 'Standard'
bpy.context.view_layer.update()
